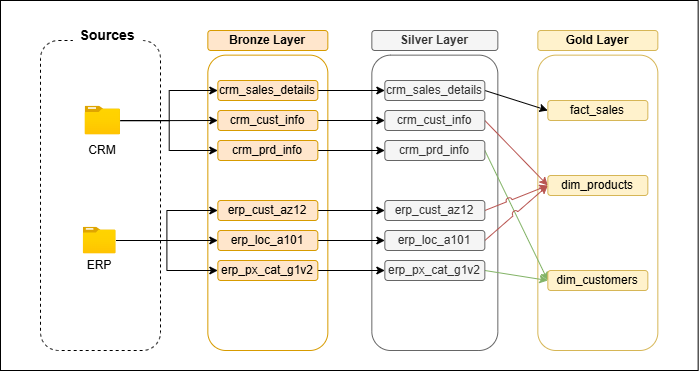

The diagram above was exported from draw.io. Its source (the exported page's mxGraphModel, read from the mxfile embedded in the PNG):
<mxGraphModel dx="1042" dy="644" grid="1" gridSize="10" guides="1" tooltips="1" connect="1" arrows="1" fold="1" page="1" pageScale="1" pageWidth="827" pageHeight="1169" math="0" shadow="0">
  <root>
    <mxCell id="0" />
    <mxCell id="1" parent="0" />
    <mxCell id="_DiZeEILma7OmGiAJ4Dh-1" parent="1" style="rounded=0;whiteSpace=wrap;html=1;" value="" vertex="1">
      <mxGeometry height="370" width="697.66" x="100" y="100" as="geometry" />
    </mxCell>
    <mxCell id="_DiZeEILma7OmGiAJ4Dh-2" parent="1" style="rounded=1;whiteSpace=wrap;html=1;dashed=1;strokeColor=#000000;" value="" vertex="1">
      <mxGeometry height="310" width="120" x="140" y="140" as="geometry" />
    </mxCell>
    <mxCell id="_DiZeEILma7OmGiAJ4Dh-3" parent="1" style="rounded=0;whiteSpace=wrap;html=1;fillColor=default;strokeColor=none;" value="&lt;b&gt;&lt;font style=&quot;font-size: 14px;&quot;&gt;Sources&lt;/font&gt;&lt;/b&gt;" vertex="1">
      <mxGeometry height="30" width="70" x="172.34000000000003" y="120" as="geometry" />
    </mxCell>
    <mxCell id="_DiZeEILma7OmGiAJ4Dh-4" parent="1" style="text;html=1;whiteSpace=wrap;strokeColor=none;fillColor=none;align=center;verticalAlign=middle;rounded=0;" value="&lt;font&gt;CRM&lt;/font&gt;" vertex="1">
      <mxGeometry height="20" width="60" x="172.34000000000003" y="240" as="geometry" />
    </mxCell>
    <mxCell id="_DiZeEILma7OmGiAJ4Dh-5" parent="1" style="text;html=1;whiteSpace=wrap;strokeColor=none;fillColor=none;align=center;verticalAlign=middle;rounded=0;" value="&lt;font&gt;ERP&lt;/font&gt;" vertex="1">
      <mxGeometry height="30" width="60" x="169.18000000000006" y="350" as="geometry" />
    </mxCell>
    <mxCell id="_DiZeEILma7OmGiAJ4Dh-6" parent="1" style="rounded=1;whiteSpace=wrap;html=1;strokeColor=#d79b00;fillColor=#ffe6cc;" value="&lt;b&gt;Bronze Layer&lt;/b&gt;" vertex="1">
      <mxGeometry height="20" width="120" x="307.34000000000003" y="130" as="geometry" />
    </mxCell>
    <mxCell id="_DiZeEILma7OmGiAJ4Dh-7" parent="1" style="rounded=1;whiteSpace=wrap;html=1;strokeColor=#d79b00;fillColor=none;" value="" vertex="1">
      <mxGeometry height="295.36" width="120" x="307.34000000000003" y="154.64" as="geometry" />
    </mxCell>
    <mxCell id="_DiZeEILma7OmGiAJ4Dh-8" parent="1" style="rounded=1;whiteSpace=wrap;html=1;strokeColor=#666666;fillColor=#f5f5f5;fontColor=#333333;" value="&lt;b&gt;Silver Layer&lt;/b&gt;" vertex="1">
      <mxGeometry height="20" width="126" x="471.34000000000003" y="130" as="geometry" />
    </mxCell>
    <mxCell id="_DiZeEILma7OmGiAJ4Dh-9" parent="1" style="rounded=1;whiteSpace=wrap;html=1;strokeColor=#666666;fillColor=none;fontColor=#333333;" value="" vertex="1">
      <mxGeometry height="295.36" width="126" x="471.34000000000003" y="154.64" as="geometry" />
    </mxCell>
    <mxCell id="_DiZeEILma7OmGiAJ4Dh-10" parent="1" style="rounded=1;whiteSpace=wrap;html=1;strokeColor=#d6b656;fillColor=#fff2cc;" value="&lt;b&gt;Gold Layer&lt;/b&gt;" vertex="1">
      <mxGeometry height="20" width="120" x="637.34" y="130" as="geometry" />
    </mxCell>
    <mxCell id="_DiZeEILma7OmGiAJ4Dh-11" parent="1" style="rounded=1;whiteSpace=wrap;html=1;strokeColor=#d6b656;fillColor=none;" value="" vertex="1">
      <mxGeometry height="295.36" width="120" x="637.34" y="154.64" as="geometry" />
    </mxCell>
    <mxCell id="_DiZeEILma7OmGiAJ4Dh-12" edge="1" parent="1" source="_DiZeEILma7OmGiAJ4Dh-15" style="edgeStyle=orthogonalEdgeStyle;rounded=0;orthogonalLoop=1;jettySize=auto;html=1;entryX=0;entryY=0.5;entryDx=0;entryDy=0;" target="_DiZeEILma7OmGiAJ4Dh-20">
      <mxGeometry relative="1" as="geometry" />
    </mxCell>
    <mxCell id="_DiZeEILma7OmGiAJ4Dh-13" edge="1" parent="1" source="_DiZeEILma7OmGiAJ4Dh-15" style="edgeStyle=orthogonalEdgeStyle;rounded=0;orthogonalLoop=1;jettySize=auto;html=1;entryX=0;entryY=0.5;entryDx=0;entryDy=0;" target="_DiZeEILma7OmGiAJ4Dh-21">
      <mxGeometry relative="1" as="geometry" />
    </mxCell>
    <mxCell id="_DiZeEILma7OmGiAJ4Dh-14" edge="1" parent="1" source="_DiZeEILma7OmGiAJ4Dh-15" style="edgeStyle=orthogonalEdgeStyle;rounded=0;orthogonalLoop=1;jettySize=auto;html=1;entryX=0;entryY=0.5;entryDx=0;entryDy=0;" target="_DiZeEILma7OmGiAJ4Dh-22">
      <mxGeometry relative="1" as="geometry" />
    </mxCell>
    <mxCell id="_DiZeEILma7OmGiAJ4Dh-15" parent="1" style="image;aspect=fixed;html=1;points=[];align=center;fontSize=12;image=img/lib/azure2/general/Folder_Blank.svg;" value="" vertex="1">
      <mxGeometry height="28.69480519480521" width="35.35837662337664" x="184.66000000000003" y="205.64999999999998" as="geometry" />
    </mxCell>
    <mxCell id="_DiZeEILma7OmGiAJ4Dh-16" edge="1" parent="1" source="_DiZeEILma7OmGiAJ4Dh-19" style="edgeStyle=orthogonalEdgeStyle;rounded=0;orthogonalLoop=1;jettySize=auto;html=1;entryX=0;entryY=0.5;entryDx=0;entryDy=0;" target="_DiZeEILma7OmGiAJ4Dh-23">
      <mxGeometry relative="1" as="geometry" />
    </mxCell>
    <mxCell id="_DiZeEILma7OmGiAJ4Dh-17" edge="1" parent="1" source="_DiZeEILma7OmGiAJ4Dh-19" style="edgeStyle=orthogonalEdgeStyle;rounded=0;orthogonalLoop=1;jettySize=auto;html=1;entryX=0;entryY=0.5;entryDx=0;entryDy=0;" target="_DiZeEILma7OmGiAJ4Dh-24">
      <mxGeometry relative="1" as="geometry" />
    </mxCell>
    <mxCell id="_DiZeEILma7OmGiAJ4Dh-18" edge="1" parent="1" source="_DiZeEILma7OmGiAJ4Dh-19" style="edgeStyle=orthogonalEdgeStyle;rounded=0;orthogonalLoop=1;jettySize=auto;html=1;entryX=0;entryY=0.5;entryDx=0;entryDy=0;" target="_DiZeEILma7OmGiAJ4Dh-25">
      <mxGeometry relative="1" as="geometry" />
    </mxCell>
    <mxCell id="_DiZeEILma7OmGiAJ4Dh-19" parent="1" style="image;aspect=fixed;html=1;points=[];align=center;fontSize=12;image=img/lib/azure2/general/Folder_Blank.svg;" value="" vertex="1">
      <mxGeometry height="26.556138509968516" width="32.72306400839454" x="182.82" y="326.72" as="geometry" />
    </mxCell>
    <mxCell id="_DiZeEILma7OmGiAJ4Dh-35" edge="1" parent="1" source="_DiZeEILma7OmGiAJ4Dh-20" style="edgeStyle=orthogonalEdgeStyle;rounded=0;orthogonalLoop=1;jettySize=auto;html=1;exitX=1;exitY=0.5;exitDx=0;exitDy=0;entryX=0;entryY=0.5;entryDx=0;entryDy=0;" target="_DiZeEILma7OmGiAJ4Dh-29">
      <mxGeometry relative="1" as="geometry" />
    </mxCell>
    <mxCell id="_DiZeEILma7OmGiAJ4Dh-20" parent="1" style="rounded=1;whiteSpace=wrap;html=1;strokeColor=#d79b00;fillColor=#ffe6cc;" value="crm_sales_details" vertex="1">
      <mxGeometry height="20" width="100" x="317.34000000000003" y="180" as="geometry" />
    </mxCell>
    <mxCell id="_DiZeEILma7OmGiAJ4Dh-36" edge="1" parent="1" source="_DiZeEILma7OmGiAJ4Dh-21" style="edgeStyle=orthogonalEdgeStyle;rounded=0;orthogonalLoop=1;jettySize=auto;html=1;exitX=1;exitY=0.5;exitDx=0;exitDy=0;entryX=0;entryY=0.5;entryDx=0;entryDy=0;" target="_DiZeEILma7OmGiAJ4Dh-30">
      <mxGeometry relative="1" as="geometry" />
    </mxCell>
    <mxCell id="_DiZeEILma7OmGiAJ4Dh-21" parent="1" style="rounded=1;whiteSpace=wrap;html=1;strokeColor=#d79b00;fillColor=#ffe6cc;" value="crm_cust_info" vertex="1">
      <mxGeometry height="20" width="100" x="317.34000000000003" y="210" as="geometry" />
    </mxCell>
    <mxCell id="_DiZeEILma7OmGiAJ4Dh-37" edge="1" parent="1" source="_DiZeEILma7OmGiAJ4Dh-22" style="edgeStyle=orthogonalEdgeStyle;rounded=0;orthogonalLoop=1;jettySize=auto;html=1;exitX=1;exitY=0.5;exitDx=0;exitDy=0;entryX=0;entryY=0.5;entryDx=0;entryDy=0;" target="_DiZeEILma7OmGiAJ4Dh-31">
      <mxGeometry relative="1" as="geometry" />
    </mxCell>
    <mxCell id="_DiZeEILma7OmGiAJ4Dh-22" parent="1" style="rounded=1;whiteSpace=wrap;html=1;strokeColor=#d79b00;fillColor=#ffe6cc;" value="crm_prd_info" vertex="1">
      <mxGeometry height="20" width="100" x="317.34000000000003" y="240" as="geometry" />
    </mxCell>
    <mxCell id="_DiZeEILma7OmGiAJ4Dh-38" edge="1" parent="1" source="_DiZeEILma7OmGiAJ4Dh-23" style="edgeStyle=orthogonalEdgeStyle;rounded=0;orthogonalLoop=1;jettySize=auto;html=1;exitX=1;exitY=0.5;exitDx=0;exitDy=0;entryX=0;entryY=0.5;entryDx=0;entryDy=0;" target="_DiZeEILma7OmGiAJ4Dh-32">
      <mxGeometry relative="1" as="geometry" />
    </mxCell>
    <mxCell id="_DiZeEILma7OmGiAJ4Dh-23" parent="1" style="rounded=1;whiteSpace=wrap;html=1;strokeColor=#d79b00;fillColor=#ffe6cc;" value="erp_cust_az12" vertex="1">
      <mxGeometry height="20" width="100" x="317.34000000000003" y="300" as="geometry" />
    </mxCell>
    <mxCell id="_DiZeEILma7OmGiAJ4Dh-39" edge="1" parent="1" source="_DiZeEILma7OmGiAJ4Dh-24" style="edgeStyle=orthogonalEdgeStyle;rounded=0;orthogonalLoop=1;jettySize=auto;html=1;exitX=1;exitY=0.5;exitDx=0;exitDy=0;entryX=0;entryY=0.5;entryDx=0;entryDy=0;" target="_DiZeEILma7OmGiAJ4Dh-33">
      <mxGeometry relative="1" as="geometry" />
    </mxCell>
    <mxCell id="_DiZeEILma7OmGiAJ4Dh-24" parent="1" style="rounded=1;whiteSpace=wrap;html=1;strokeColor=#d79b00;fillColor=#ffe6cc;" value="erp_loc_a101" vertex="1">
      <mxGeometry height="20" width="100" x="317.34000000000003" y="330" as="geometry" />
    </mxCell>
    <mxCell id="_DiZeEILma7OmGiAJ4Dh-40" edge="1" parent="1" source="_DiZeEILma7OmGiAJ4Dh-25" style="edgeStyle=orthogonalEdgeStyle;rounded=0;orthogonalLoop=1;jettySize=auto;html=1;exitX=1;exitY=0.5;exitDx=0;exitDy=0;entryX=0;entryY=0.5;entryDx=0;entryDy=0;" target="_DiZeEILma7OmGiAJ4Dh-34">
      <mxGeometry relative="1" as="geometry" />
    </mxCell>
    <mxCell id="_DiZeEILma7OmGiAJ4Dh-25" parent="1" style="rounded=1;whiteSpace=wrap;html=1;strokeColor=#d79b00;fillColor=#ffe6cc;" value="erp_px_cat_g1v2" vertex="1">
      <mxGeometry height="20" width="100" x="317.34000000000003" y="360" as="geometry" />
    </mxCell>
    <mxCell id="PbPl8chQfZ2EDwDwW9MN-9" edge="1" parent="1" source="_DiZeEILma7OmGiAJ4Dh-29" style="rounded=0;orthogonalLoop=1;jettySize=auto;html=1;entryX=0;entryY=0.5;entryDx=0;entryDy=0;exitX=1;exitY=0.5;exitDx=0;exitDy=0;" target="PbPl8chQfZ2EDwDwW9MN-2">
      <mxGeometry relative="1" as="geometry">
        <Array as="points" />
      </mxGeometry>
    </mxCell>
    <mxCell id="_DiZeEILma7OmGiAJ4Dh-29" parent="1" style="rounded=1;whiteSpace=wrap;html=1;strokeColor=#666666;fillColor=#f5f5f5;fontColor=#333333;" value="crm_sales_details" vertex="1">
      <mxGeometry height="20" width="100" x="484.34000000000003" y="180" as="geometry" />
    </mxCell>
    <mxCell id="PbPl8chQfZ2EDwDwW9MN-10" edge="1" parent="1" source="_DiZeEILma7OmGiAJ4Dh-30" style="rounded=0;orthogonalLoop=1;jettySize=auto;html=1;exitX=1;exitY=0.5;exitDx=0;exitDy=0;entryX=0;entryY=0.5;entryDx=0;entryDy=0;fillColor=#f8cecc;strokeColor=#b85450;jumpStyle=arc;" target="PbPl8chQfZ2EDwDwW9MN-3">
      <mxGeometry relative="1" as="geometry" />
    </mxCell>
    <mxCell id="_DiZeEILma7OmGiAJ4Dh-30" parent="1" style="rounded=1;whiteSpace=wrap;html=1;strokeColor=#666666;fillColor=#f5f5f5;fontColor=#333333;" value="crm_cust_info" vertex="1">
      <mxGeometry height="20" width="100" x="484.34000000000003" y="210" as="geometry" />
    </mxCell>
    <mxCell id="PbPl8chQfZ2EDwDwW9MN-11" edge="1" parent="1" source="_DiZeEILma7OmGiAJ4Dh-31" style="rounded=0;orthogonalLoop=1;jettySize=auto;html=1;exitX=1;exitY=0.5;exitDx=0;exitDy=0;entryX=0;entryY=0.5;entryDx=0;entryDy=0;fillColor=#d5e8d4;strokeColor=#82b366;jumpStyle=arc;" target="PbPl8chQfZ2EDwDwW9MN-4">
      <mxGeometry relative="1" as="geometry" />
    </mxCell>
    <mxCell id="_DiZeEILma7OmGiAJ4Dh-31" parent="1" style="rounded=1;whiteSpace=wrap;html=1;strokeColor=#666666;fillColor=#f5f5f5;fontColor=#333333;" value="crm_prd_info" vertex="1">
      <mxGeometry height="20" width="100" x="484.34000000000003" y="240" as="geometry" />
    </mxCell>
    <mxCell id="PbPl8chQfZ2EDwDwW9MN-12" edge="1" parent="1" source="_DiZeEILma7OmGiAJ4Dh-32" style="rounded=0;orthogonalLoop=1;jettySize=auto;html=1;exitX=1;exitY=0.5;exitDx=0;exitDy=0;entryX=0;entryY=0.5;entryDx=0;entryDy=0;fillColor=#f8cecc;strokeColor=#b85450;jumpStyle=arc;" target="PbPl8chQfZ2EDwDwW9MN-3">
      <mxGeometry relative="1" as="geometry" />
    </mxCell>
    <mxCell id="_DiZeEILma7OmGiAJ4Dh-32" parent="1" style="rounded=1;whiteSpace=wrap;html=1;strokeColor=#666666;fillColor=#f5f5f5;fontColor=#333333;" value="erp_cust_az12" vertex="1">
      <mxGeometry height="20" width="100" x="484.34000000000003" y="300" as="geometry" />
    </mxCell>
    <mxCell id="PbPl8chQfZ2EDwDwW9MN-13" edge="1" parent="1" source="_DiZeEILma7OmGiAJ4Dh-33" style="rounded=0;orthogonalLoop=1;jettySize=auto;html=1;exitX=1;exitY=0.5;exitDx=0;exitDy=0;entryX=0;entryY=0.5;entryDx=0;entryDy=0;fillColor=#f8cecc;strokeColor=#b85450;jumpStyle=arc;" target="PbPl8chQfZ2EDwDwW9MN-3">
      <mxGeometry relative="1" as="geometry" />
    </mxCell>
    <mxCell id="_DiZeEILma7OmGiAJ4Dh-33" parent="1" style="rounded=1;whiteSpace=wrap;html=1;strokeColor=#666666;fillColor=#f5f5f5;fontColor=#333333;" value="erp_loc_a101" vertex="1">
      <mxGeometry height="20" width="100" x="484.34000000000003" y="330" as="geometry" />
    </mxCell>
    <mxCell id="PbPl8chQfZ2EDwDwW9MN-14" edge="1" parent="1" source="_DiZeEILma7OmGiAJ4Dh-34" style="rounded=0;orthogonalLoop=1;jettySize=auto;html=1;exitX=1;exitY=0.5;exitDx=0;exitDy=0;entryX=0;entryY=0.5;entryDx=0;entryDy=0;fillColor=#d5e8d4;strokeColor=#82b366;jumpStyle=arc;" target="PbPl8chQfZ2EDwDwW9MN-4">
      <mxGeometry relative="1" as="geometry" />
    </mxCell>
    <mxCell id="_DiZeEILma7OmGiAJ4Dh-34" parent="1" style="rounded=1;whiteSpace=wrap;html=1;strokeColor=#666666;fillColor=#f5f5f5;fontColor=#333333;" value="erp_px_cat_g1v2" vertex="1">
      <mxGeometry height="20" width="100" x="484.34000000000003" y="360" as="geometry" />
    </mxCell>
    <mxCell id="PbPl8chQfZ2EDwDwW9MN-2" parent="1" style="rounded=1;whiteSpace=wrap;html=1;strokeColor=#d6b656;fillColor=#fff2cc;" value="fact_sales" vertex="1">
      <mxGeometry height="20" width="100" x="647.34" y="200" as="geometry" />
    </mxCell>
    <mxCell id="PbPl8chQfZ2EDwDwW9MN-3" parent="1" style="rounded=1;whiteSpace=wrap;html=1;strokeColor=#d6b656;fillColor=#fff2cc;" value="dim_products" vertex="1">
      <mxGeometry height="20" width="100" x="647.34" y="275" as="geometry" />
    </mxCell>
    <mxCell id="PbPl8chQfZ2EDwDwW9MN-4" parent="1" style="rounded=1;whiteSpace=wrap;html=1;strokeColor=#d6b656;fillColor=#fff2cc;" value="dim_customers" vertex="1">
      <mxGeometry height="20" width="100" x="647.34" y="370" as="geometry" />
    </mxCell>
  </root>
</mxGraphModel>